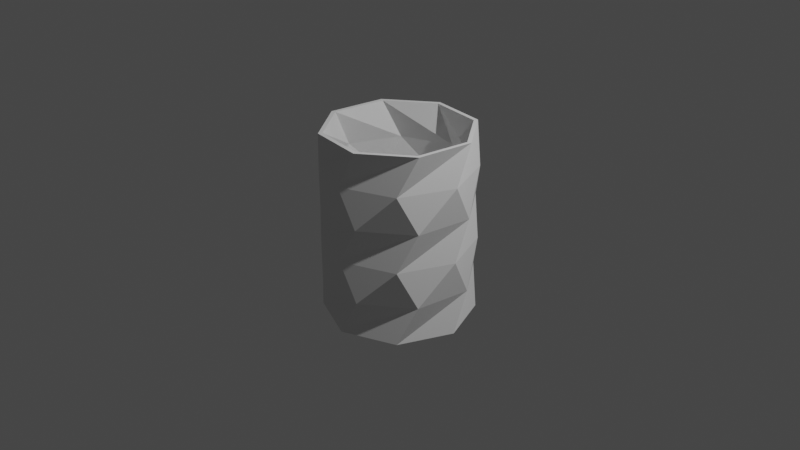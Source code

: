 # Source: Stojan.blend  (saved by Blender 3.4.6; exported with 4.5.12 LTS)
import bpy
from mathutils import Matrix  # noqa: F401  (used for matrix-valued properties, if any)

bpy.ops.wm.read_factory_settings(use_empty=True)
scene = bpy.context.scene
scene.name = 'Scene'

# ---- collections
col_collection = bpy.data.collections.new('Collection'); scene.collection.children.link(col_collection)

# ---- world
world_world = bpy.data.worlds.new('World'); scene.world = world_world
world_world.use_nodes = True; world_world.node_tree.nodes.clear()
_N = world_world.node_tree.nodes; _L = world_world.node_tree.links
n0 = _N.new('ShaderNodeOutputWorld'); n0.name = 'World Output'; n0.location = (300, 300)
n1 = _N.new('ShaderNodeBackground'); n1.name = 'Background'; n1.location = (10, 300)
n1.inputs[0].default_value = (0.05088, 0.05088, 0.05088, 1.0)
_L.new(n1.outputs[0], n0.inputs[0])
n0.is_active_output = True
world_world.color = (0.05088, 0.05088, 0.05088)
world_world.use_sun_shadow = False
world_world.sun_shadow_jitter_overblur = 0.0

# ---- cameras
cam_camera = bpy.data.cameras.new('Camera')
cam_camera.clip_end = 100.0
cam_camera.ortho_scale = 7.314

# ---- lights
light_light = bpy.data.lights.new('Light', 'POINT')
light_light.transmission_factor = 0.0
light_light.energy = 1000.0
light_light.shadow_soft_size = 0.1
light_light.shadow_maximum_resolution = 0.006
light_light.use_absolute_resolution = True

# ---- meshes
me_cylinder = bpy.data.meshes.new('Cylinder')
me_cylinder.from_pydata([(-0.005614, 0.9296, -0.9526), (2.134e-06, 1.0, -1.0), (-0.2588, 0.966, 1.0), (-0.24, 0.913, 0.9996), (0.6534, 0.6613, -0.9526), (0.7071, 0.7071, -1.0), (0.5, 0.866, 1.0), (0.4759, 0.8153, 0.9996), (0.9296, 0.005614, -0.9526), (1.0, -2.134e-06, -1.0), (0.966, 0.2588, 1.0), (0.913, 0.24, 0.9996), (0.6613, -0.6534, -0.9526), (0.7071, -0.7071, -1.0), (0.866, -0.5, 1.0), (0.8153, -0.4759, 0.9996), (0.005614, -0.9296, -0.9526), (-2.134e-06, -1.0, -1.0), (0.2588, -0.966, 1.0), (0.24, -0.913, 0.9996), (-0.6534, -0.6613, -0.9526), (-0.7071, -0.7071, -1.0), (-0.5, -0.866, 1.0), (-0.4759, -0.8153, 0.9996), (-0.9296, -0.005614, -0.9526), (-1.0, 2.134e-06, -1.0), (-0.966, -0.2588, 1.0), (-0.913, -0.24, 0.9996), (-0.6613, 0.6534, -0.9526), (-0.7071, 0.7071, -1.0), (-0.866, 0.5, 1.0), (-0.8153, 0.4759, 0.9996), (-0.2588, 0.966, -0.6), (-0.242, 0.9135, -0.5942), (2.706e-06, 1.0, -0.2), (-0.002642, 0.945, -0.2058), (-0.2588, 0.966, 0.2), (-0.242, 0.9135, 0.2058), (2.706e-06, 1.0, 0.6), (-0.002642, 0.945, 0.5942), (0.6663, 0.6701, 0.5942), (0.7071, 0.7071, 0.6), (0.4748, 0.8171, 0.2058), (0.5, 0.8661, 0.2), (0.6663, 0.6701, -0.2058), (0.7071, 0.7071, -0.2), (0.4748, 0.8171, -0.5942), (0.5, 0.8661, -0.6), (0.945, 0.002642, 0.5942), (1.0, -2.706e-06, 0.6), (0.9135, 0.242, 0.2058), (0.966, 0.2588, 0.2), (0.945, 0.002642, -0.2058), (1.0, -2.706e-06, -0.2), (0.9135, 0.242, -0.5942), (0.966, 0.2588, -0.6), (0.6701, -0.6663, 0.5942), (0.7071, -0.7071, 0.6), (0.8171, -0.4748, 0.2058), (0.8661, -0.5, 0.2), (0.6701, -0.6663, -0.2058), (0.7071, -0.7071, -0.2), (0.8171, -0.4748, -0.5942), (0.8661, -0.5, -0.6), (0.002642, -0.945, 0.5942), (-2.706e-06, -1.0, 0.6), (0.242, -0.9135, 0.2058), (0.2588, -0.966, 0.2), (0.002642, -0.945, -0.2058), (-2.706e-06, -1.0, -0.2), (0.242, -0.9135, -0.5942), (0.2588, -0.966, -0.6), (-0.6663, -0.6701, 0.5942), (-0.7071, -0.7071, 0.6), (-0.4748, -0.8171, 0.2058), (-0.5, -0.8661, 0.2), (-0.6663, -0.6701, -0.2058), (-0.7071, -0.7071, -0.2), (-0.4748, -0.8171, -0.5942), (-0.5, -0.8661, -0.6), (-0.945, -0.002642, 0.5942), (-1.0, 2.706e-06, 0.6), (-0.9135, -0.242, 0.2058), (-0.966, -0.2588, 0.2), (-0.945, -0.002642, -0.2058), (-1.0, 2.706e-06, -0.2), (-0.9135, -0.242, -0.5942), (-0.966, -0.2588, -0.6), (-0.6701, 0.6663, 0.5942), (-0.7071, 0.7071, 0.6), (-0.8171, 0.4748, 0.2058), (-0.8661, 0.5, 0.2), (-0.6701, 0.6663, -0.2058), (-0.7071, 0.7071, -0.2), (-0.8171, 0.4748, -0.5942), (-0.8661, 0.5, -0.6)], [], [(6, 2, 3, 7), (10, 6, 7, 11), (14, 10, 11, 15), (18, 14, 15, 19), (22, 18, 19, 23), (26, 22, 23, 27), (30, 26, 27, 31), (2, 30, 31, 3), (38, 2, 41), (39, 40, 3), (41, 6, 49), (40, 48, 7), (49, 10, 57), (48, 56, 11), (57, 14, 65), (56, 64, 15), (65, 18, 73), (64, 72, 19), (73, 22, 81), (72, 80, 23), (81, 26, 89), (80, 88, 27), (89, 30, 38), (88, 39, 31), (29, 13, 21), (28, 20, 12), (29, 95, 1), (28, 0, 94), (95, 93, 32), (94, 33, 92), (93, 91, 34), (92, 35, 90), (91, 89, 36), (90, 37, 88), (25, 87, 29), (24, 28, 86), (87, 85, 95), (86, 94, 84), (85, 83, 93), (84, 92, 82), (83, 81, 91), (82, 90, 80), (21, 79, 25), (20, 24, 78), (79, 77, 87), (78, 86, 76), (77, 75, 85), (76, 84, 74), (75, 73, 83), (74, 82, 72), (17, 71, 21), (16, 20, 70), (71, 69, 79), (70, 78, 68), (69, 67, 77), (68, 76, 66), (67, 65, 75), (66, 74, 64), (13, 63, 17), (12, 16, 62), (63, 61, 71), (62, 70, 60), (61, 59, 69), (60, 68, 58), (59, 57, 67), (58, 66, 56), (9, 55, 13), (8, 12, 54), (55, 53, 63), (54, 62, 52), (53, 51, 61), (52, 60, 50), (51, 49, 59), (50, 58, 48), (5, 47, 9), (4, 8, 46), (47, 45, 55), (46, 54, 44), (45, 43, 53), (44, 52, 42), (43, 41, 51), (42, 50, 40), (1, 32, 5), (0, 4, 33), (32, 34, 47), (33, 46, 35), (34, 36, 45), (35, 44, 37), (36, 38, 43), (37, 42, 39), (41, 2, 6), (40, 7, 3), (49, 6, 10), (48, 11, 7), (57, 10, 14), (56, 15, 11), (65, 14, 18), (64, 19, 15), (73, 18, 22), (72, 23, 19), (81, 22, 26), (80, 27, 23), (89, 26, 30), (88, 31, 27), (38, 30, 2), (39, 3, 31), (5, 29, 1), (4, 0, 28), (13, 5, 9), (12, 8, 4), (21, 13, 17), (20, 16, 12), (29, 21, 25), (28, 24, 20), (13, 29, 5), (12, 4, 28), (1, 95, 32), (0, 33, 94), (32, 93, 34), (33, 35, 92), (34, 91, 36), (35, 37, 90), (36, 89, 38), (37, 39, 88), (29, 87, 95), (28, 94, 86), (95, 85, 93), (94, 92, 84), (93, 83, 91), (92, 90, 82), (91, 81, 89), (90, 88, 80), (25, 79, 87), (24, 86, 78), (87, 77, 85), (86, 84, 76), (85, 75, 83), (84, 82, 74), (83, 73, 81), (82, 80, 72), (21, 71, 79), (20, 78, 70), (79, 69, 77), (78, 76, 68), (77, 67, 75), (76, 74, 66), (75, 65, 73), (74, 72, 64), (17, 63, 71), (16, 70, 62), (71, 61, 69), (70, 68, 60), (69, 59, 67), (68, 66, 58), (67, 57, 65), (66, 64, 56), (13, 55, 63), (12, 62, 54), (63, 53, 61), (62, 60, 52), (61, 51, 59), (60, 58, 50), (59, 49, 57), (58, 56, 48), (9, 47, 55), (8, 54, 46), (55, 45, 53), (54, 52, 44), (53, 43, 51), (52, 50, 42), (51, 41, 49), (50, 48, 40), (5, 32, 47), (4, 46, 33), (47, 34, 45), (46, 44, 35), (45, 36, 43), (44, 42, 37), (43, 38, 41), (42, 40, 39)])
_uv = me_cylinder.uv_layers.new(name='UVMap')
_uv.uv.foreach_set('vector', [0.875, 1.0, 1.0, 1.0, 1.0, 1.0, 0.875, 1.0, 0.75, 1.0, 0.875, 1.0, 0.875, 1.0, 0.75, 1.0, 0.625, 1.0, 0.75, 1.0, 0.75, 1.0, 0.625, 1.0, 0.5, 1.0, 0.625, 1.0, 0.625, 1.0, 0.5, 1.0, 0.375, 1.0, 0.5, 1.0, 0.5, 1.0, 0.375, 1.0, 0.25, 1.0, 0.375, 1.0, 0.375, 1.0, 0.25, 1.0, 0.125, 1.0, 0.25, 1.0, 0.25, 1.0, 0.125, 1.0, 0.0, 1.0, 0.125, 1.0, 0.125, 1.0, 0.0, 1.0, 1.0, 0.9, 1.0, 1.0, 0.875, 0.9, 1.0, 0.9, 0.875, 0.9, 1.0, 1.0, 0.875, 0.9, 0.875, 1.0, 0.75, 0.9, 0.875, 0.9, 0.75, 0.9, 0.875, 1.0, 0.75, 0.9, 0.75, 1.0, 0.625, 0.9, 0.75, 0.9, 0.625, 0.9, 0.75, 1.0, 0.625, 0.9, 0.625, 1.0, 0.5, 0.9, 0.625, 0.9, 0.5, 0.9, 0.625, 1.0, 0.5, 0.9, 0.5, 1.0, 0.375, 0.9, 0.5, 0.9, 0.375, 0.9, 0.5, 1.0, 0.375, 0.9, 0.375, 1.0, 0.25, 0.9, 0.375, 0.9, 0.25, 0.9, 0.375, 1.0, 0.25, 0.9, 0.25, 1.0, 0.125, 0.9, 0.25, 0.9, 0.125, 0.9, 0.25, 1.0, 0.125, 0.9, 0.125, 1.0, 0.0, 0.9, 0.125, 0.9, 0.0, 0.9, 0.125, 1.0, 0.5803, 0.4197, 0.9197, 0.08029, 0.5803, 0.08029, 0.5803, 0.4197, 0.5803, 0.08029, 0.9197, 0.08029, 0.125, 0.5, 0.125, 0.6, 0.0, 0.5, 0.125, 0.5, 0.0, 0.5, 0.125, 0.6, 0.125, 0.6, 0.125, 0.7, 0.0, 0.6, 0.125, 0.6, 0.0, 0.6, 0.125, 0.7, 0.125, 0.7, 0.125, 0.8, 0.0, 0.7, 0.125, 0.7, 0.0, 0.7, 0.125, 0.8, 0.125, 0.8, 0.125, 0.9, 0.0, 0.8, 0.125, 0.8, 0.0, 0.8, 0.125, 0.9, 0.25, 0.5, 0.25, 0.6, 0.125, 0.5, 0.25, 0.5, 0.125, 0.5, 0.25, 0.6, 0.25, 0.6, 0.25, 0.7, 0.125, 0.6, 0.25, 0.6, 0.125, 0.6, 0.25, 0.7, 0.25, 0.7, 0.25, 0.8, 0.125, 0.7, 0.25, 0.7, 0.125, 0.7, 0.25, 0.8, 0.25, 0.8, 0.25, 0.9, 0.125, 0.8, 0.25, 0.8, 0.125, 0.8, 0.25, 0.9, 0.375, 0.5, 0.375, 0.6, 0.25, 0.5, 0.375, 0.5, 0.25, 0.5, 0.375, 0.6, 0.375, 0.6, 0.375, 0.7, 0.25, 0.6, 0.375, 0.6, 0.25, 0.6, 0.375, 0.7, 0.375, 0.7, 0.375, 0.8, 0.25, 0.7, 0.375, 0.7, 0.25, 0.7, 0.375, 0.8, 0.375, 0.8, 0.375, 0.9, 0.25, 0.8, 0.375, 0.8, 0.25, 0.8, 0.375, 0.9, 0.5, 0.5, 0.5, 0.6, 0.375, 0.5, 0.5, 0.5, 0.375, 0.5, 0.5, 0.6, 0.5, 0.6, 0.5, 0.7, 0.375, 0.6, 0.5, 0.6, 0.375, 0.6, 0.5, 0.7, 0.5, 0.7, 0.5, 0.8, 0.375, 0.7, 0.5, 0.7, 0.375, 0.7, 0.5, 0.8, 0.5, 0.8, 0.5, 0.9, 0.375, 0.8, 0.5, 0.8, 0.375, 0.8, 0.5, 0.9, 0.625, 0.5, 0.625, 0.6, 0.5, 0.5, 0.625, 0.5, 0.5, 0.5, 0.625, 0.6, 0.625, 0.6, 0.625, 0.7, 0.5, 0.6, 0.625, 0.6, 0.5, 0.6, 0.625, 0.7, 0.625, 0.7, 0.625, 0.8, 0.5, 0.7, 0.625, 0.7, 0.5, 0.7, 0.625, 0.8, 0.625, 0.8, 0.625, 0.9, 0.5, 0.8, 0.625, 0.8, 0.5, 0.8, 0.625, 0.9, 0.75, 0.5, 0.75, 0.6, 0.625, 0.5, 0.75, 0.5, 0.625, 0.5, 0.75, 0.6, 0.75, 0.6, 0.75, 0.7, 0.625, 0.6, 0.75, 0.6, 0.625, 0.6, 0.75, 0.7, 0.75, 0.7, 0.75, 0.8, 0.625, 0.7, 0.75, 0.7, 0.625, 0.7, 0.75, 0.8, 0.75, 0.8, 0.75, 0.9, 0.625, 0.8, 0.75, 0.8, 0.625, 0.8, 0.75, 0.9, 0.875, 0.5, 0.875, 0.6, 0.75, 0.5, 0.875, 0.5, 0.75, 0.5, 0.875, 0.6, 0.875, 0.6, 0.875, 0.7, 0.75, 0.6, 0.875, 0.6, 0.75, 0.6, 0.875, 0.7, 0.875, 0.7, 0.875, 0.8, 0.75, 0.7, 0.875, 0.7, 0.75, 0.7, 0.875, 0.8, 0.875, 0.8, 0.875, 0.9, 0.75, 0.8, 0.875, 0.8, 0.75, 0.8, 0.875, 0.9, 1.0, 0.5, 1.0, 0.6, 0.875, 0.5, 1.0, 0.5, 0.875, 0.5, 1.0, 0.6, 1.0, 0.6, 1.0, 0.7, 0.875, 0.6, 1.0, 0.6, 0.875, 0.6, 1.0, 0.7, 1.0, 0.7, 1.0, 0.8, 0.875, 0.7, 1.0, 0.7, 0.875, 0.7, 1.0, 0.8, 1.0, 0.8, 1.0, 0.9, 0.875, 0.8, 1.0, 0.8, 0.875, 0.8, 1.0, 0.9, 0.875, 0.9, 1.0, 1.0, 0.875, 1.0, 0.875, 0.9, 0.875, 1.0, 1.0, 1.0, 0.75, 0.9, 0.875, 1.0, 0.75, 1.0, 0.75, 0.9, 0.75, 1.0, 0.875, 1.0, 0.625, 0.9, 0.75, 1.0, 0.625, 1.0, 0.625, 0.9, 0.625, 1.0, 0.75, 1.0, 0.5, 0.9, 0.625, 1.0, 0.5, 1.0, 0.5, 0.9, 0.5, 1.0, 0.625, 1.0, 0.375, 0.9, 0.5, 1.0, 0.375, 1.0, 0.375, 0.9, 0.375, 1.0, 0.5, 1.0, 0.25, 0.9, 0.375, 1.0, 0.25, 1.0, 0.25, 0.9, 0.25, 1.0, 0.375, 1.0, 0.125, 0.9, 0.25, 1.0, 0.125, 1.0, 0.125, 0.9, 0.125, 1.0, 0.25, 1.0, 0.0, 0.9, 0.125, 1.0, 0.0, 1.0, 0.0, 0.9, 0.0, 1.0, 0.125, 1.0, 0.9197, 0.4197, 0.5803, 0.4197, 0.75, 0.49, 0.9197, 0.4197, 0.75, 0.49, 0.5803, 0.4197, 0.9197, 0.08029, 0.9197, 0.4197, 0.99, 0.25, 0.9197, 0.08029, 0.99, 0.25, 0.9197, 0.4197, 0.5803, 0.08029, 0.9197, 0.08029, 0.75, 0.01, 0.5803, 0.08029, 0.75, 0.01, 0.9197, 0.08029, 0.5803, 0.4197, 0.5803, 0.08029, 0.51, 0.25, 0.5803, 0.4197, 0.51, 0.25, 0.5803, 0.08029, 0.9197, 0.08029, 0.5803, 0.4197, 0.9197, 0.4197, 0.9197, 0.08029, 0.9197, 0.4197, 0.5803, 0.4197, 0.0, 0.5, 0.125, 0.6, 0.0, 0.6, 0.0, 0.5, 0.0, 0.6, 0.125, 0.6, 0.0, 0.6, 0.125, 0.7, 0.0, 0.7, 0.0, 0.6, 0.0, 0.7, 0.125, 0.7, 0.0, 0.7, 0.125, 0.8, 0.0, 0.8, 0.0, 0.7, 0.0, 0.8, 0.125, 0.8, 0.0, 0.8, 0.125, 0.9, 0.0, 0.9, 0.0, 0.8, 0.0, 0.9, 0.125, 0.9, 0.125, 0.5, 0.25, 0.6, 0.125, 0.6, 0.125, 0.5, 0.125, 0.6, 0.25, 0.6, 0.125, 0.6, 0.25, 0.7, 0.125, 0.7, 0.125, 0.6, 0.125, 0.7, 0.25, 0.7, 0.125, 0.7, 0.25, 0.8, 0.125, 0.8, 0.125, 0.7, 0.125, 0.8, 0.25, 0.8, 0.125, 0.8, 0.25, 0.9, 0.125, 0.9, 0.125, 0.8, 0.125, 0.9, 0.25, 0.9, 0.25, 0.5, 0.375, 0.6, 0.25, 0.6, 0.25, 0.5, 0.25, 0.6, 0.375, 0.6, 0.25, 0.6, 0.375, 0.7, 0.25, 0.7, 0.25, 0.6, 0.25, 0.7, 0.375, 0.7, 0.25, 0.7, 0.375, 0.8, 0.25, 0.8, 0.25, 0.7, 0.25, 0.8, 0.375, 0.8, 0.25, 0.8, 0.375, 0.9, 0.25, 0.9, 0.25, 0.8, 0.25, 0.9, 0.375, 0.9, 0.375, 0.5, 0.5, 0.6, 0.375, 0.6, 0.375, 0.5, 0.375, 0.6, 0.5, 0.6, 0.375, 0.6, 0.5, 0.7, 0.375, 0.7, 0.375, 0.6, 0.375, 0.7, 0.5, 0.7, 0.375, 0.7, 0.5, 0.8, 0.375, 0.8, 0.375, 0.7, 0.375, 0.8, 0.5, 0.8, 0.375, 0.8, 0.5, 0.9, 0.375, 0.9, 0.375, 0.8, 0.375, 0.9, 0.5, 0.9, 0.5, 0.5, 0.625, 0.6, 0.5, 0.6, 0.5, 0.5, 0.5, 0.6, 0.625, 0.6, 0.5, 0.6, 0.625, 0.7, 0.5, 0.7, 0.5, 0.6, 0.5, 0.7, 0.625, 0.7, 0.5, 0.7, 0.625, 0.8, 0.5, 0.8, 0.5, 0.7, 0.5, 0.8, 0.625, 0.8, 0.5, 0.8, 0.625, 0.9, 0.5, 0.9, 0.5, 0.8, 0.5, 0.9, 0.625, 0.9, 0.625, 0.5, 0.75, 0.6, 0.625, 0.6, 0.625, 0.5, 0.625, 0.6, 0.75, 0.6, 0.625, 0.6, 0.75, 0.7, 0.625, 0.7, 0.625, 0.6, 0.625, 0.7, 0.75, 0.7, 0.625, 0.7, 0.75, 0.8, 0.625, 0.8, 0.625, 0.7, 0.625, 0.8, 0.75, 0.8, 0.625, 0.8, 0.75, 0.9, 0.625, 0.9, 0.625, 0.8, 0.625, 0.9, 0.75, 0.9, 0.75, 0.5, 0.875, 0.6, 0.75, 0.6, 0.75, 0.5, 0.75, 0.6, 0.875, 0.6, 0.75, 0.6, 0.875, 0.7, 0.75, 0.7, 0.75, 0.6, 0.75, 0.7, 0.875, 0.7, 0.75, 0.7, 0.875, 0.8, 0.75, 0.8, 0.75, 0.7, 0.75, 0.8, 0.875, 0.8, 0.75, 0.8, 0.875, 0.9, 0.75, 0.9, 0.75, 0.8, 0.75, 0.9, 0.875, 0.9, 0.875, 0.5, 1.0, 0.6, 0.875, 0.6, 0.875, 0.5, 0.875, 0.6, 1.0, 0.6, 0.875, 0.6, 1.0, 0.7, 0.875, 0.7, 0.875, 0.6, 0.875, 0.7, 1.0, 0.7, 0.875, 0.7, 1.0, 0.8, 0.875, 0.8, 0.875, 0.7, 0.875, 0.8, 1.0, 0.8, 0.875, 0.8, 1.0, 0.9, 0.875, 0.9, 0.875, 0.8, 0.875, 0.9, 1.0, 0.9])
me_cylinder.update()

# ---- objects
ob_light = bpy.data.objects.new('Light', light_light)
ob_camera = bpy.data.objects.new('Camera', cam_camera)
ob_cylinder = bpy.data.objects.new('Cylinder', me_cylinder)

# ---- transforms, parenting, visibility, modifiers, constraints
ob_light.location = (4.076, 1.005, 5.904)
ob_light.rotation_euler = (0.6503, 0.05522, 1.866)
ob_light.lock_rotations_4d = False
ob_light.empty_display_type = 'ARROWS'
ob_light.color = (0.0, 0.0, 0.0, 0.0)
ob_light.lineart.crease_threshold = 0.0
ob_camera.location = (7.359, -6.926, 4.958)
ob_camera.rotation_euler = (1.109, 0.0, 0.8149)
ob_camera.lock_rotations_4d = False
ob_camera.empty_display_type = 'ARROWS'
ob_camera.color = (0.0, 0.0, 0.0, 0.0)
ob_camera.display_type = 'WIRE'
ob_camera.lineart.crease_threshold = 0.0
ob_cylinder.location = (0.0, 0.0, 0.0)
ob_cylinder.scale = (0.8, 0.8, 1.0)

# ---- collection membership
col_collection.objects.link(ob_light)
col_collection.objects.link(ob_camera)
col_collection.objects.link(ob_cylinder)

# ---- scene / render settings (as saved in the file)
scene.camera = ob_camera
scene.frame_start = 1; scene.frame_end = 250; scene.frame_set(1)
scene.render.engine = 'BLENDER_EEVEE_NEXT'
scene.cycles.sampling_pattern = 'TABULATED_SOBOL'
scene.cycles.use_light_tree = False
scene.view_settings.view_transform = 'Filmic'
bpy.context.view_layer.update()
